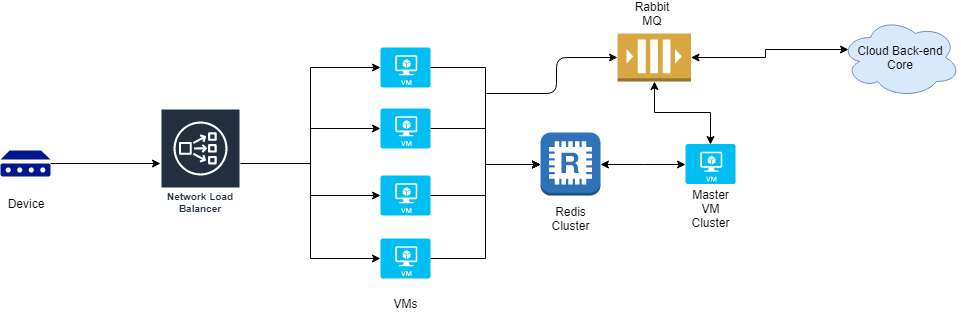

The diagram above was exported from draw.io. Its source (the exported page's mxGraphModel, read from the mxfile embedded in the PNG):
<mxGraphModel dx="834" dy="435" grid="1" gridSize="10" guides="1" tooltips="1" connect="1" arrows="1" fold="1" page="1" pageScale="1" pageWidth="850" pageHeight="1100" math="0" shadow="0">
  <root>
    <mxCell id="0" />
    <mxCell id="1" parent="0" />
    <mxCell id="30QPjz-wrwu4H0XQeL6g-3" style="edgeStyle=orthogonalEdgeStyle;rounded=0;orthogonalLoop=1;jettySize=auto;html=1;" edge="1" parent="1" source="30QPjz-wrwu4H0XQeL6g-1" target="30QPjz-wrwu4H0XQeL6g-2">
      <mxGeometry relative="1" as="geometry" />
    </mxCell>
    <mxCell id="30QPjz-wrwu4H0XQeL6g-1" value="" style="pointerEvents=1;shadow=0;dashed=0;html=1;strokeColor=none;labelPosition=center;verticalLabelPosition=bottom;verticalAlign=top;align=center;shape=mxgraph.mscae.enterprise.device;fillColor=#00188D;" vertex="1" parent="1">
      <mxGeometry x="140" y="177" width="50" height="26" as="geometry" />
    </mxCell>
    <mxCell id="30QPjz-wrwu4H0XQeL6g-9" style="edgeStyle=orthogonalEdgeStyle;rounded=0;orthogonalLoop=1;jettySize=auto;html=1;entryX=0;entryY=0.5;entryDx=0;entryDy=0;entryPerimeter=0;" edge="1" parent="1" source="30QPjz-wrwu4H0XQeL6g-2" target="30QPjz-wrwu4H0XQeL6g-8">
      <mxGeometry relative="1" as="geometry" />
    </mxCell>
    <mxCell id="30QPjz-wrwu4H0XQeL6g-10" style="edgeStyle=orthogonalEdgeStyle;rounded=0;orthogonalLoop=1;jettySize=auto;html=1;entryX=0;entryY=0.5;entryDx=0;entryDy=0;entryPerimeter=0;" edge="1" parent="1" source="30QPjz-wrwu4H0XQeL6g-2" target="30QPjz-wrwu4H0XQeL6g-5">
      <mxGeometry relative="1" as="geometry" />
    </mxCell>
    <mxCell id="30QPjz-wrwu4H0XQeL6g-11" style="edgeStyle=orthogonalEdgeStyle;rounded=0;orthogonalLoop=1;jettySize=auto;html=1;entryX=0;entryY=0.5;entryDx=0;entryDy=0;entryPerimeter=0;" edge="1" parent="1" source="30QPjz-wrwu4H0XQeL6g-2" target="30QPjz-wrwu4H0XQeL6g-6">
      <mxGeometry relative="1" as="geometry" />
    </mxCell>
    <mxCell id="30QPjz-wrwu4H0XQeL6g-12" style="edgeStyle=orthogonalEdgeStyle;rounded=0;orthogonalLoop=1;jettySize=auto;html=1;entryX=0;entryY=0.5;entryDx=0;entryDy=0;entryPerimeter=0;" edge="1" parent="1" source="30QPjz-wrwu4H0XQeL6g-2" target="30QPjz-wrwu4H0XQeL6g-7">
      <mxGeometry relative="1" as="geometry" />
    </mxCell>
    <mxCell id="30QPjz-wrwu4H0XQeL6g-2" value="Network Load Balancer" style="outlineConnect=0;fontColor=#232F3E;gradientColor=none;strokeColor=#ffffff;fillColor=#232F3E;dashed=0;verticalLabelPosition=middle;verticalAlign=bottom;align=center;html=1;whiteSpace=wrap;fontSize=10;fontStyle=1;spacing=3;shape=mxgraph.aws4.productIcon;prIcon=mxgraph.aws4.network_load_balancer;" vertex="1" parent="1">
      <mxGeometry x="300" y="135" width="80" height="110" as="geometry" />
    </mxCell>
    <mxCell id="30QPjz-wrwu4H0XQeL6g-4" value="Device" style="text;html=1;strokeColor=none;fillColor=none;align=center;verticalAlign=middle;whiteSpace=wrap;rounded=0;" vertex="1" parent="1">
      <mxGeometry x="145" y="220" width="40" height="20" as="geometry" />
    </mxCell>
    <mxCell id="30QPjz-wrwu4H0XQeL6g-17" style="edgeStyle=orthogonalEdgeStyle;rounded=0;orthogonalLoop=1;jettySize=auto;html=1;entryX=0;entryY=0.5;entryDx=0;entryDy=0;entryPerimeter=0;" edge="1" parent="1" source="30QPjz-wrwu4H0XQeL6g-5" target="30QPjz-wrwu4H0XQeL6g-14">
      <mxGeometry relative="1" as="geometry" />
    </mxCell>
    <mxCell id="30QPjz-wrwu4H0XQeL6g-5" value="" style="verticalLabelPosition=bottom;html=1;verticalAlign=top;align=center;strokeColor=none;fillColor=#00BEF2;shape=mxgraph.azure.virtual_machine;" vertex="1" parent="1">
      <mxGeometry x="520" y="135" width="50" height="40" as="geometry" />
    </mxCell>
    <mxCell id="30QPjz-wrwu4H0XQeL6g-18" style="edgeStyle=orthogonalEdgeStyle;rounded=0;orthogonalLoop=1;jettySize=auto;html=1;exitX=1;exitY=0.5;exitDx=0;exitDy=0;exitPerimeter=0;entryX=0;entryY=0.5;entryDx=0;entryDy=0;entryPerimeter=0;" edge="1" parent="1" source="30QPjz-wrwu4H0XQeL6g-6" target="30QPjz-wrwu4H0XQeL6g-14">
      <mxGeometry relative="1" as="geometry" />
    </mxCell>
    <mxCell id="30QPjz-wrwu4H0XQeL6g-6" value="" style="verticalLabelPosition=bottom;html=1;verticalAlign=top;align=center;strokeColor=none;fillColor=#00BEF2;shape=mxgraph.azure.virtual_machine;" vertex="1" parent="1">
      <mxGeometry x="520" y="202" width="50" height="40" as="geometry" />
    </mxCell>
    <mxCell id="30QPjz-wrwu4H0XQeL6g-15" style="edgeStyle=orthogonalEdgeStyle;rounded=0;orthogonalLoop=1;jettySize=auto;html=1;exitX=1;exitY=0.5;exitDx=0;exitDy=0;exitPerimeter=0;entryX=0;entryY=0.5;entryDx=0;entryDy=0;entryPerimeter=0;" edge="1" parent="1" source="30QPjz-wrwu4H0XQeL6g-7" target="30QPjz-wrwu4H0XQeL6g-14">
      <mxGeometry relative="1" as="geometry" />
    </mxCell>
    <mxCell id="30QPjz-wrwu4H0XQeL6g-7" value="" style="verticalLabelPosition=bottom;html=1;verticalAlign=top;align=center;strokeColor=none;fillColor=#00BEF2;shape=mxgraph.azure.virtual_machine;" vertex="1" parent="1">
      <mxGeometry x="520" y="265" width="50" height="40" as="geometry" />
    </mxCell>
    <mxCell id="30QPjz-wrwu4H0XQeL6g-19" style="edgeStyle=orthogonalEdgeStyle;rounded=0;orthogonalLoop=1;jettySize=auto;html=1;exitX=1;exitY=0.5;exitDx=0;exitDy=0;exitPerimeter=0;entryX=0;entryY=0.5;entryDx=0;entryDy=0;entryPerimeter=0;" edge="1" parent="1" source="30QPjz-wrwu4H0XQeL6g-8" target="30QPjz-wrwu4H0XQeL6g-14">
      <mxGeometry relative="1" as="geometry" />
    </mxCell>
    <mxCell id="30QPjz-wrwu4H0XQeL6g-8" value="" style="verticalLabelPosition=bottom;html=1;verticalAlign=top;align=center;strokeColor=none;fillColor=#00BEF2;shape=mxgraph.azure.virtual_machine;" vertex="1" parent="1">
      <mxGeometry x="520" y="74" width="50" height="40" as="geometry" />
    </mxCell>
    <mxCell id="30QPjz-wrwu4H0XQeL6g-13" value="VMs" style="text;html=1;strokeColor=none;fillColor=none;align=center;verticalAlign=middle;whiteSpace=wrap;rounded=0;" vertex="1" parent="1">
      <mxGeometry x="525" y="320" width="40" height="20" as="geometry" />
    </mxCell>
    <mxCell id="30QPjz-wrwu4H0XQeL6g-23" style="edgeStyle=orthogonalEdgeStyle;rounded=0;orthogonalLoop=1;jettySize=auto;html=1;entryX=0;entryY=0.5;entryDx=0;entryDy=0;entryPerimeter=0;startArrow=classic;startFill=1;" edge="1" parent="1" source="30QPjz-wrwu4H0XQeL6g-14" target="30QPjz-wrwu4H0XQeL6g-21">
      <mxGeometry relative="1" as="geometry" />
    </mxCell>
    <mxCell id="30QPjz-wrwu4H0XQeL6g-14" value="" style="outlineConnect=0;dashed=0;verticalLabelPosition=bottom;verticalAlign=top;align=center;html=1;shape=mxgraph.aws3.redis;fillColor=#2E73B8;gradientColor=none;" vertex="1" parent="1">
      <mxGeometry x="680" y="159" width="60" height="63" as="geometry" />
    </mxCell>
    <mxCell id="30QPjz-wrwu4H0XQeL6g-20" value="Redis Cluster" style="text;html=1;strokeColor=none;fillColor=none;align=center;verticalAlign=middle;whiteSpace=wrap;rounded=0;" vertex="1" parent="1">
      <mxGeometry x="690" y="235" width="40" height="20" as="geometry" />
    </mxCell>
    <mxCell id="30QPjz-wrwu4H0XQeL6g-28" style="edgeStyle=orthogonalEdgeStyle;rounded=0;orthogonalLoop=1;jettySize=auto;html=1;exitX=0.5;exitY=0;exitDx=0;exitDy=0;exitPerimeter=0;entryX=0.5;entryY=1;entryDx=0;entryDy=0;entryPerimeter=0;startArrow=classic;startFill=1;" edge="1" parent="1" source="30QPjz-wrwu4H0XQeL6g-21" target="30QPjz-wrwu4H0XQeL6g-24">
      <mxGeometry relative="1" as="geometry" />
    </mxCell>
    <mxCell id="30QPjz-wrwu4H0XQeL6g-21" value="" style="verticalLabelPosition=bottom;html=1;verticalAlign=top;align=center;strokeColor=none;fillColor=#00BEF2;shape=mxgraph.azure.virtual_machine;" vertex="1" parent="1">
      <mxGeometry x="825" y="170.5" width="50" height="40" as="geometry" />
    </mxCell>
    <mxCell id="30QPjz-wrwu4H0XQeL6g-22" value="Master VM Cluster" style="text;html=1;strokeColor=none;fillColor=none;align=center;verticalAlign=middle;whiteSpace=wrap;rounded=0;" vertex="1" parent="1">
      <mxGeometry x="830" y="225" width="40" height="20" as="geometry" />
    </mxCell>
    <mxCell id="30QPjz-wrwu4H0XQeL6g-30" style="edgeStyle=orthogonalEdgeStyle;rounded=0;orthogonalLoop=1;jettySize=auto;html=1;entryX=0.07;entryY=0.4;entryDx=0;entryDy=0;entryPerimeter=0;startArrow=classic;startFill=1;" edge="1" parent="1" source="30QPjz-wrwu4H0XQeL6g-24" target="30QPjz-wrwu4H0XQeL6g-29">
      <mxGeometry relative="1" as="geometry" />
    </mxCell>
    <mxCell id="30QPjz-wrwu4H0XQeL6g-24" value="" style="outlineConnect=0;dashed=0;verticalLabelPosition=bottom;verticalAlign=top;align=center;html=1;shape=mxgraph.aws3.queue;fillColor=#D9A741;gradientColor=none;" vertex="1" parent="1">
      <mxGeometry x="757" y="60" width="73.5" height="48" as="geometry" />
    </mxCell>
    <mxCell id="30QPjz-wrwu4H0XQeL6g-25" value="Rabbit MQ" style="text;html=1;strokeColor=none;fillColor=none;align=center;verticalAlign=middle;whiteSpace=wrap;rounded=0;" vertex="1" parent="1">
      <mxGeometry x="772" y="30" width="40" height="20" as="geometry" />
    </mxCell>
    <mxCell id="30QPjz-wrwu4H0XQeL6g-26" value="" style="endArrow=classic;html=1;entryX=0;entryY=0.5;entryDx=0;entryDy=0;entryPerimeter=0;" edge="1" parent="1" target="30QPjz-wrwu4H0XQeL6g-24">
      <mxGeometry width="50" height="50" relative="1" as="geometry">
        <mxPoint x="626" y="120" as="sourcePoint" />
        <mxPoint x="716" y="40" as="targetPoint" />
        <Array as="points">
          <mxPoint x="696" y="120" />
          <mxPoint x="696" y="84" />
        </Array>
      </mxGeometry>
    </mxCell>
    <mxCell id="30QPjz-wrwu4H0XQeL6g-29" value="Cloud Back-end&lt;br&gt;Core" style="ellipse;shape=cloud;whiteSpace=wrap;html=1;fillColor=#dae8fc;strokeColor=#6c8ebf;" vertex="1" parent="1">
      <mxGeometry x="980" y="44" width="120" height="80" as="geometry" />
    </mxCell>
  </root>
</mxGraphModel>